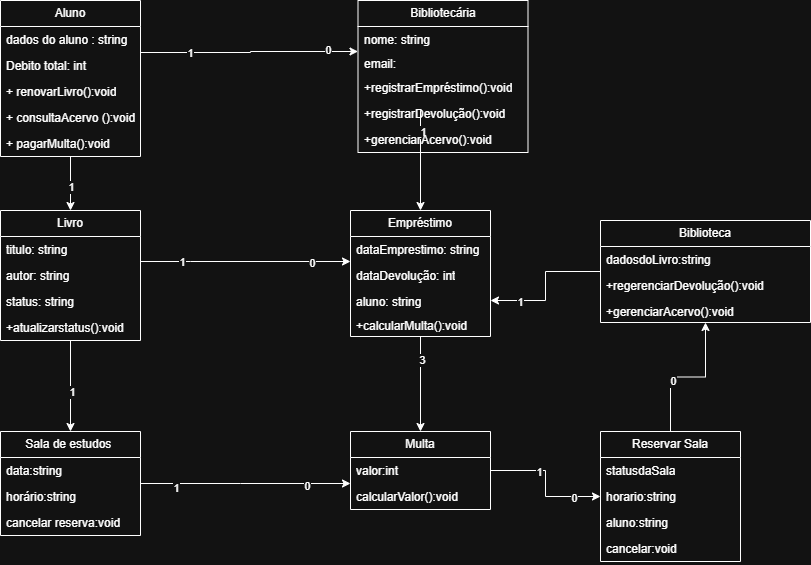

The diagram above was exported from draw.io. Its source (the exported page's mxGraphModel, read from the mxfile embedded in the PNG):
<mxGraphModel dx="1418" dy="820" grid="1" gridSize="10" guides="1" tooltips="1" connect="1" arrows="1" fold="1" page="1" pageScale="1" pageWidth="827" pageHeight="1169" math="0" shadow="0">
  <root>
    <mxCell id="0" />
    <mxCell id="1" parent="0" />
    <mxCell id="_KXAPWH13s6nwWAM8TSo-9" edge="1" parent="1" source="_KXAPWH13s6nwWAM8TSo-1" style="edgeStyle=orthogonalEdgeStyle;rounded=0;orthogonalLoop=1;jettySize=auto;html=1;" target="_KXAPWH13s6nwWAM8TSo-5" value="">
      <mxGeometry relative="1" as="geometry">
        <Array as="points">
          <mxPoint x="310" y="102" />
          <mxPoint x="310" y="101" />
        </Array>
      </mxGeometry>
    </mxCell>
    <mxCell id="_KXAPWH13s6nwWAM8TSo-10" connectable="0" parent="_KXAPWH13s6nwWAM8TSo-9" style="edgeLabel;html=1;align=center;verticalAlign=middle;resizable=0;points=[];" value="1" vertex="1">
      <mxGeometry relative="1" x="-0.5556" as="geometry">
        <mxPoint as="offset" />
      </mxGeometry>
    </mxCell>
    <mxCell id="_KXAPWH13s6nwWAM8TSo-39" connectable="0" parent="_KXAPWH13s6nwWAM8TSo-9" style="edgeLabel;html=1;align=center;verticalAlign=middle;resizable=0;points=[];" value="0" vertex="1">
      <mxGeometry relative="1" x="0.7173" y="2" as="geometry">
        <mxPoint as="offset" />
      </mxGeometry>
    </mxCell>
    <mxCell id="_KXAPWH13s6nwWAM8TSo-15" edge="1" parent="1" source="_KXAPWH13s6nwWAM8TSo-1" style="edgeStyle=orthogonalEdgeStyle;rounded=0;orthogonalLoop=1;jettySize=auto;html=1;" target="_KXAPWH13s6nwWAM8TSo-11" value="">
      <mxGeometry relative="1" as="geometry" />
    </mxCell>
    <mxCell id="_KXAPWH13s6nwWAM8TSo-33" connectable="0" parent="_KXAPWH13s6nwWAM8TSo-15" style="edgeLabel;html=1;align=center;verticalAlign=middle;resizable=0;points=[];" value="1" vertex="1">
      <mxGeometry relative="1" x="0.1132" as="geometry">
        <mxPoint as="offset" />
      </mxGeometry>
    </mxCell>
    <mxCell id="_KXAPWH13s6nwWAM8TSo-1" parent="1" style="swimlane;fontStyle=0;childLayout=stackLayout;horizontal=1;startSize=26;fillColor=none;horizontalStack=0;resizeParent=1;resizeParentMax=0;resizeLast=0;collapsible=1;marginBottom=0;whiteSpace=wrap;html=1;" value="Aluno" vertex="1">
      <mxGeometry height="156" width="140" x="60" y="50" as="geometry" />
    </mxCell>
    <mxCell id="_KXAPWH13s6nwWAM8TSo-2" parent="_KXAPWH13s6nwWAM8TSo-1" style="text;strokeColor=none;fillColor=none;align=left;verticalAlign=top;spacingLeft=4;spacingRight=4;overflow=hidden;rotatable=0;points=[[0,0.5],[1,0.5]];portConstraint=eastwest;whiteSpace=wrap;html=1;" value="dados do aluno : string&amp;nbsp;" vertex="1">
      <mxGeometry height="26" width="140" y="26" as="geometry" />
    </mxCell>
    <mxCell id="DV06_Xpf1rtDkYhJA2bT-1" parent="_KXAPWH13s6nwWAM8TSo-1" style="text;strokeColor=none;fillColor=none;align=left;verticalAlign=top;spacingLeft=4;spacingRight=4;overflow=hidden;rotatable=0;points=[[0,0.5],[1,0.5]];portConstraint=eastwest;whiteSpace=wrap;html=1;" value="Debito total: int&amp;nbsp;" vertex="1">
      <mxGeometry height="26" width="140" y="52" as="geometry" />
    </mxCell>
    <mxCell id="_KXAPWH13s6nwWAM8TSo-4" parent="_KXAPWH13s6nwWAM8TSo-1" style="text;strokeColor=none;fillColor=none;align=left;verticalAlign=top;spacingLeft=4;spacingRight=4;overflow=hidden;rotatable=0;points=[[0,0.5],[1,0.5]];portConstraint=eastwest;whiteSpace=wrap;html=1;" value="+ renovarLivro():void" vertex="1">
      <mxGeometry height="26" width="140" y="78" as="geometry" />
    </mxCell>
    <mxCell id="DV06_Xpf1rtDkYhJA2bT-4" parent="_KXAPWH13s6nwWAM8TSo-1" style="text;strokeColor=none;fillColor=none;align=left;verticalAlign=top;spacingLeft=4;spacingRight=4;overflow=hidden;rotatable=0;points=[[0,0.5],[1,0.5]];portConstraint=eastwest;whiteSpace=wrap;html=1;" value="+ consultaAcervo ():void" vertex="1">
      <mxGeometry height="26" width="140" y="104" as="geometry" />
    </mxCell>
    <mxCell id="DV06_Xpf1rtDkYhJA2bT-3" parent="_KXAPWH13s6nwWAM8TSo-1" style="text;strokeColor=none;fillColor=none;align=left;verticalAlign=top;spacingLeft=4;spacingRight=4;overflow=hidden;rotatable=0;points=[[0,0.5],[1,0.5]];portConstraint=eastwest;whiteSpace=wrap;html=1;" value="+ pagarMulta():void" vertex="1">
      <mxGeometry height="26" width="140" y="130" as="geometry" />
    </mxCell>
    <mxCell id="_KXAPWH13s6nwWAM8TSo-59" edge="1" parent="1" style="edgeStyle=orthogonalEdgeStyle;rounded=0;orthogonalLoop=1;jettySize=auto;html=1;" target="_KXAPWH13s6nwWAM8TSo-27">
      <mxGeometry relative="1" as="geometry">
        <Array as="points">
          <mxPoint x="480" y="160" />
          <mxPoint x="480" y="160" />
        </Array>
        <mxPoint x="480" y="210" as="sourcePoint" />
      </mxGeometry>
    </mxCell>
    <mxCell id="_KXAPWH13s6nwWAM8TSo-60" connectable="0" parent="_KXAPWH13s6nwWAM8TSo-59" style="edgeLabel;html=1;align=center;verticalAlign=middle;resizable=0;points=[];" value="1" vertex="1">
      <mxGeometry relative="1" x="-0.0556" y="2" as="geometry">
        <mxPoint as="offset" />
      </mxGeometry>
    </mxCell>
    <mxCell id="_KXAPWH13s6nwWAM8TSo-5" parent="1" style="swimlane;fontStyle=0;childLayout=stackLayout;horizontal=1;startSize=26;fillColor=none;horizontalStack=0;resizeParent=1;resizeParentMax=0;resizeLast=0;collapsible=1;marginBottom=0;whiteSpace=wrap;html=1;" value="Bibliotecária" vertex="1">
      <mxGeometry height="152" width="170" x="417.5" y="50" as="geometry" />
    </mxCell>
    <mxCell id="_KXAPWH13s6nwWAM8TSo-7" parent="_KXAPWH13s6nwWAM8TSo-5" style="text;strokeColor=none;fillColor=none;align=left;verticalAlign=top;spacingLeft=4;spacingRight=4;overflow=hidden;rotatable=0;points=[[0,0.5],[1,0.5]];portConstraint=eastwest;whiteSpace=wrap;html=1;" value="nome: string" vertex="1">
      <mxGeometry height="24" width="170" y="26" as="geometry" />
    </mxCell>
    <mxCell id="DV06_Xpf1rtDkYhJA2bT-5" parent="_KXAPWH13s6nwWAM8TSo-5" style="text;strokeColor=none;fillColor=none;align=left;verticalAlign=top;spacingLeft=4;spacingRight=4;overflow=hidden;rotatable=0;points=[[0,0.5],[1,0.5]];portConstraint=eastwest;whiteSpace=wrap;html=1;" value="email:&amp;nbsp;" vertex="1">
      <mxGeometry height="24" width="170" y="50" as="geometry" />
    </mxCell>
    <mxCell id="DV06_Xpf1rtDkYhJA2bT-6" parent="_KXAPWH13s6nwWAM8TSo-5" style="text;strokeColor=none;fillColor=none;align=left;verticalAlign=top;spacingLeft=4;spacingRight=4;overflow=hidden;rotatable=0;points=[[0,0.5],[1,0.5]];portConstraint=eastwest;whiteSpace=wrap;html=1;" value="+registrarEmpréstimo():void&lt;div&gt;&amp;nbsp;&lt;/div&gt;" vertex="1">
      <mxGeometry height="26" width="170" y="74" as="geometry" />
    </mxCell>
    <mxCell id="DV06_Xpf1rtDkYhJA2bT-7" parent="_KXAPWH13s6nwWAM8TSo-5" style="text;strokeColor=none;fillColor=none;align=left;verticalAlign=top;spacingLeft=4;spacingRight=4;overflow=hidden;rotatable=0;points=[[0,0.5],[1,0.5]];portConstraint=eastwest;whiteSpace=wrap;html=1;" value="+registrarDevolução():void" vertex="1">
      <mxGeometry height="26" width="170" y="100" as="geometry" />
    </mxCell>
    <mxCell id="_KXAPWH13s6nwWAM8TSo-6" parent="_KXAPWH13s6nwWAM8TSo-5" style="text;strokeColor=none;fillColor=none;align=left;verticalAlign=top;spacingLeft=4;spacingRight=4;overflow=hidden;rotatable=0;points=[[0,0.5],[1,0.5]];portConstraint=eastwest;whiteSpace=wrap;html=1;" value="+gerenciarAcervo():void" vertex="1">
      <mxGeometry height="26" width="170" y="126" as="geometry" />
    </mxCell>
    <mxCell id="_KXAPWH13s6nwWAM8TSo-20" edge="1" parent="1" source="_KXAPWH13s6nwWAM8TSo-11" style="edgeStyle=orthogonalEdgeStyle;rounded=0;orthogonalLoop=1;jettySize=auto;html=1;" target="_KXAPWH13s6nwWAM8TSo-16" value="">
      <mxGeometry relative="1" as="geometry" />
    </mxCell>
    <mxCell id="_KXAPWH13s6nwWAM8TSo-35" connectable="0" parent="_KXAPWH13s6nwWAM8TSo-20" style="edgeLabel;html=1;align=center;verticalAlign=middle;resizable=0;points=[];" value="1" vertex="1">
      <mxGeometry relative="1" x="0.1209" y="1" as="geometry">
        <mxPoint as="offset" />
      </mxGeometry>
    </mxCell>
    <mxCell id="_KXAPWH13s6nwWAM8TSo-32" edge="1" parent="1" source="_KXAPWH13s6nwWAM8TSo-11" style="edgeStyle=orthogonalEdgeStyle;rounded=0;orthogonalLoop=1;jettySize=auto;html=1;" target="_KXAPWH13s6nwWAM8TSo-27" value="">
      <mxGeometry relative="1" as="geometry">
        <Array as="points">
          <mxPoint x="250" y="311" />
          <mxPoint x="250" y="311" />
        </Array>
      </mxGeometry>
    </mxCell>
    <mxCell id="_KXAPWH13s6nwWAM8TSo-34" connectable="0" parent="_KXAPWH13s6nwWAM8TSo-32" style="edgeLabel;html=1;align=center;verticalAlign=middle;resizable=0;points=[];" value="1" vertex="1">
      <mxGeometry relative="1" x="-0.6119" as="geometry">
        <mxPoint as="offset" />
      </mxGeometry>
    </mxCell>
    <mxCell id="_KXAPWH13s6nwWAM8TSo-38" connectable="0" parent="_KXAPWH13s6nwWAM8TSo-32" style="edgeLabel;html=1;align=center;verticalAlign=middle;resizable=0;points=[];" value="0" vertex="1">
      <mxGeometry relative="1" x="0.6318" y="-1" as="geometry">
        <mxPoint as="offset" />
      </mxGeometry>
    </mxCell>
    <mxCell id="_KXAPWH13s6nwWAM8TSo-11" parent="1" style="swimlane;fontStyle=0;childLayout=stackLayout;horizontal=1;startSize=26;fillColor=none;horizontalStack=0;resizeParent=1;resizeParentMax=0;resizeLast=0;collapsible=1;marginBottom=0;whiteSpace=wrap;html=1;" value="Livro" vertex="1">
      <mxGeometry height="130" width="140" x="60" y="260" as="geometry" />
    </mxCell>
    <mxCell id="_KXAPWH13s6nwWAM8TSo-12" parent="_KXAPWH13s6nwWAM8TSo-11" style="text;strokeColor=none;fillColor=none;align=left;verticalAlign=top;spacingLeft=4;spacingRight=4;overflow=hidden;rotatable=0;points=[[0,0.5],[1,0.5]];portConstraint=eastwest;whiteSpace=wrap;html=1;" value="titulo: string" vertex="1">
      <mxGeometry height="26" width="140" y="26" as="geometry" />
    </mxCell>
    <mxCell id="_KXAPWH13s6nwWAM8TSo-13" parent="_KXAPWH13s6nwWAM8TSo-11" style="text;strokeColor=none;fillColor=none;align=left;verticalAlign=top;spacingLeft=4;spacingRight=4;overflow=hidden;rotatable=0;points=[[0,0.5],[1,0.5]];portConstraint=eastwest;whiteSpace=wrap;html=1;" value="autor: string" vertex="1">
      <mxGeometry height="26" width="140" y="52" as="geometry" />
    </mxCell>
    <mxCell id="DV06_Xpf1rtDkYhJA2bT-8" parent="_KXAPWH13s6nwWAM8TSo-11" style="text;strokeColor=none;fillColor=none;align=left;verticalAlign=top;spacingLeft=4;spacingRight=4;overflow=hidden;rotatable=0;points=[[0,0.5],[1,0.5]];portConstraint=eastwest;whiteSpace=wrap;html=1;" value="status: string" vertex="1">
      <mxGeometry height="26" width="140" y="78" as="geometry" />
    </mxCell>
    <mxCell id="DV06_Xpf1rtDkYhJA2bT-9" parent="_KXAPWH13s6nwWAM8TSo-11" style="text;strokeColor=none;fillColor=none;align=left;verticalAlign=top;spacingLeft=4;spacingRight=4;overflow=hidden;rotatable=0;points=[[0,0.5],[1,0.5]];portConstraint=eastwest;whiteSpace=wrap;html=1;" value="+atualizarstatus():void" vertex="1">
      <mxGeometry height="26" width="140" y="104" as="geometry" />
    </mxCell>
    <mxCell id="_KXAPWH13s6nwWAM8TSo-25" edge="1" parent="1" source="_KXAPWH13s6nwWAM8TSo-16" style="edgeStyle=orthogonalEdgeStyle;rounded=0;orthogonalLoop=1;jettySize=auto;html=1;" target="_KXAPWH13s6nwWAM8TSo-21" value="">
      <mxGeometry relative="1" as="geometry">
        <Array as="points">
          <mxPoint x="300" y="533" />
          <mxPoint x="300" y="533" />
        </Array>
      </mxGeometry>
    </mxCell>
    <mxCell id="_KXAPWH13s6nwWAM8TSo-36" connectable="0" parent="_KXAPWH13s6nwWAM8TSo-25" style="edgeLabel;html=1;align=center;verticalAlign=middle;resizable=0;points=[];" value="1" vertex="1">
      <mxGeometry relative="1" x="-0.6667" y="-4" as="geometry">
        <mxPoint as="offset" />
      </mxGeometry>
    </mxCell>
    <mxCell id="_KXAPWH13s6nwWAM8TSo-37" connectable="0" parent="_KXAPWH13s6nwWAM8TSo-25" style="edgeLabel;html=1;align=center;verticalAlign=middle;resizable=0;points=[];" value="0" vertex="1">
      <mxGeometry relative="1" x="0.581" y="-2" as="geometry">
        <mxPoint as="offset" />
      </mxGeometry>
    </mxCell>
    <mxCell id="_KXAPWH13s6nwWAM8TSo-16" parent="1" style="swimlane;fontStyle=0;childLayout=stackLayout;horizontal=1;startSize=26;fillColor=none;horizontalStack=0;resizeParent=1;resizeParentMax=0;resizeLast=0;collapsible=1;marginBottom=0;whiteSpace=wrap;html=1;" value="Sala de estudos&amp;nbsp;" vertex="1">
      <mxGeometry height="104" width="140" x="60" y="481" as="geometry" />
    </mxCell>
    <mxCell id="_KXAPWH13s6nwWAM8TSo-17" parent="_KXAPWH13s6nwWAM8TSo-16" style="text;strokeColor=none;fillColor=none;align=left;verticalAlign=top;spacingLeft=4;spacingRight=4;overflow=hidden;rotatable=0;points=[[0,0.5],[1,0.5]];portConstraint=eastwest;whiteSpace=wrap;html=1;" value="data:string" vertex="1">
      <mxGeometry height="26" width="140" y="26" as="geometry" />
    </mxCell>
    <mxCell id="_KXAPWH13s6nwWAM8TSo-18" parent="_KXAPWH13s6nwWAM8TSo-16" style="text;strokeColor=none;fillColor=none;align=left;verticalAlign=top;spacingLeft=4;spacingRight=4;overflow=hidden;rotatable=0;points=[[0,0.5],[1,0.5]];portConstraint=eastwest;whiteSpace=wrap;html=1;" value="horário:string" vertex="1">
      <mxGeometry height="26" width="140" y="52" as="geometry" />
    </mxCell>
    <mxCell id="_KXAPWH13s6nwWAM8TSo-19" parent="_KXAPWH13s6nwWAM8TSo-16" style="text;strokeColor=none;fillColor=none;align=left;verticalAlign=top;spacingLeft=4;spacingRight=4;overflow=hidden;rotatable=0;points=[[0,0.5],[1,0.5]];portConstraint=eastwest;whiteSpace=wrap;html=1;" value="cancelar reserva:void" vertex="1">
      <mxGeometry height="26" width="140" y="78" as="geometry" />
    </mxCell>
    <mxCell id="_KXAPWH13s6nwWAM8TSo-46" edge="1" parent="1" source="_KXAPWH13s6nwWAM8TSo-21" style="edgeStyle=orthogonalEdgeStyle;rounded=0;orthogonalLoop=1;jettySize=auto;html=1;" target="_KXAPWH13s6nwWAM8TSo-42" value="">
      <mxGeometry relative="1" as="geometry" />
    </mxCell>
    <mxCell id="_KXAPWH13s6nwWAM8TSo-55" connectable="0" parent="_KXAPWH13s6nwWAM8TSo-46" style="edgeLabel;html=1;align=center;verticalAlign=middle;resizable=0;points=[];" value="1" vertex="1">
      <mxGeometry relative="1" x="-0.2909" y="-1" as="geometry">
        <mxPoint as="offset" />
      </mxGeometry>
    </mxCell>
    <mxCell id="_KXAPWH13s6nwWAM8TSo-56" connectable="0" parent="_KXAPWH13s6nwWAM8TSo-46" style="edgeLabel;html=1;align=center;verticalAlign=middle;resizable=0;points=[];" value="0" vertex="1">
      <mxGeometry relative="1" x="0.6" y="-1" as="geometry">
        <mxPoint as="offset" />
      </mxGeometry>
    </mxCell>
    <mxCell id="_KXAPWH13s6nwWAM8TSo-21" parent="1" style="swimlane;fontStyle=0;childLayout=stackLayout;horizontal=1;startSize=26;fillColor=none;horizontalStack=0;resizeParent=1;resizeParentMax=0;resizeLast=0;collapsible=1;marginBottom=0;whiteSpace=wrap;html=1;" value="Multa" vertex="1">
      <mxGeometry height="78" width="140" x="410" y="481" as="geometry" />
    </mxCell>
    <mxCell id="_KXAPWH13s6nwWAM8TSo-22" parent="_KXAPWH13s6nwWAM8TSo-21" style="text;strokeColor=none;fillColor=none;align=left;verticalAlign=top;spacingLeft=4;spacingRight=4;overflow=hidden;rotatable=0;points=[[0,0.5],[1,0.5]];portConstraint=eastwest;whiteSpace=wrap;html=1;" value="valor:int&amp;nbsp;" vertex="1">
      <mxGeometry height="26" width="140" y="26" as="geometry" />
    </mxCell>
    <mxCell id="_KXAPWH13s6nwWAM8TSo-23" parent="_KXAPWH13s6nwWAM8TSo-21" style="text;strokeColor=none;fillColor=none;align=left;verticalAlign=top;spacingLeft=4;spacingRight=4;overflow=hidden;rotatable=0;points=[[0,0.5],[1,0.5]];portConstraint=eastwest;whiteSpace=wrap;html=1;" value="calcularValor():void" vertex="1">
      <mxGeometry height="26" width="140" y="52" as="geometry" />
    </mxCell>
    <mxCell id="_KXAPWH13s6nwWAM8TSo-40" edge="1" parent="1" source="_KXAPWH13s6nwWAM8TSo-27" style="edgeStyle=orthogonalEdgeStyle;rounded=0;orthogonalLoop=1;jettySize=auto;html=1;" target="_KXAPWH13s6nwWAM8TSo-21">
      <mxGeometry relative="1" as="geometry" />
    </mxCell>
    <mxCell id="_KXAPWH13s6nwWAM8TSo-41" connectable="0" parent="_KXAPWH13s6nwWAM8TSo-40" style="edgeLabel;html=1;align=center;verticalAlign=middle;resizable=0;points=[];" value="3" vertex="1">
      <mxGeometry relative="1" x="-0.5054" y="1" as="geometry">
        <mxPoint as="offset" />
      </mxGeometry>
    </mxCell>
    <mxCell id="_KXAPWH13s6nwWAM8TSo-27" parent="1" style="swimlane;fontStyle=0;childLayout=stackLayout;horizontal=1;startSize=26;fillColor=none;horizontalStack=0;resizeParent=1;resizeParentMax=0;resizeLast=0;collapsible=1;marginBottom=0;whiteSpace=wrap;html=1;" value="Empréstimo" vertex="1">
      <mxGeometry height="126" width="140" x="410" y="260" as="geometry" />
    </mxCell>
    <mxCell id="_KXAPWH13s6nwWAM8TSo-28" parent="_KXAPWH13s6nwWAM8TSo-27" style="text;strokeColor=none;fillColor=none;align=left;verticalAlign=top;spacingLeft=4;spacingRight=4;overflow=hidden;rotatable=0;points=[[0,0.5],[1,0.5]];portConstraint=eastwest;whiteSpace=wrap;html=1;" value="dataEmprestimo: string" vertex="1">
      <mxGeometry height="26" width="140" y="26" as="geometry" />
    </mxCell>
    <mxCell id="_KXAPWH13s6nwWAM8TSo-29" parent="_KXAPWH13s6nwWAM8TSo-27" style="text;strokeColor=none;fillColor=none;align=left;verticalAlign=top;spacingLeft=4;spacingRight=4;overflow=hidden;rotatable=0;points=[[0,0.5],[1,0.5]];portConstraint=eastwest;whiteSpace=wrap;html=1;" value="dataDevolução: int" vertex="1">
      <mxGeometry height="26" width="140" y="52" as="geometry" />
    </mxCell>
    <mxCell id="_KXAPWH13s6nwWAM8TSo-30" parent="_KXAPWH13s6nwWAM8TSo-27" style="text;strokeColor=none;fillColor=none;align=left;verticalAlign=top;spacingLeft=4;spacingRight=4;overflow=hidden;rotatable=0;points=[[0,0.5],[1,0.5]];portConstraint=eastwest;whiteSpace=wrap;html=1;" value="aluno: string" vertex="1">
      <mxGeometry height="24" width="140" y="78" as="geometry" />
    </mxCell>
    <mxCell id="DV06_Xpf1rtDkYhJA2bT-10" parent="_KXAPWH13s6nwWAM8TSo-27" style="text;strokeColor=none;fillColor=none;align=left;verticalAlign=top;spacingLeft=4;spacingRight=4;overflow=hidden;rotatable=0;points=[[0,0.5],[1,0.5]];portConstraint=eastwest;whiteSpace=wrap;html=1;" value="+calcularMulta():void" vertex="1">
      <mxGeometry height="24" width="140" y="102" as="geometry" />
    </mxCell>
    <mxCell id="_KXAPWH13s6nwWAM8TSo-51" edge="1" parent="1" source="_KXAPWH13s6nwWAM8TSo-42" style="edgeStyle=orthogonalEdgeStyle;rounded=0;orthogonalLoop=1;jettySize=auto;html=1;" target="_KXAPWH13s6nwWAM8TSo-47" value="">
      <mxGeometry relative="1" as="geometry" />
    </mxCell>
    <mxCell id="_KXAPWH13s6nwWAM8TSo-57" connectable="0" parent="_KXAPWH13s6nwWAM8TSo-51" style="edgeLabel;html=1;align=center;verticalAlign=middle;resizable=0;points=[];" value="0" vertex="1">
      <mxGeometry relative="1" x="-0.215" y="-4" as="geometry">
        <mxPoint as="offset" />
      </mxGeometry>
    </mxCell>
    <mxCell id="_KXAPWH13s6nwWAM8TSo-42" parent="1" style="swimlane;fontStyle=0;childLayout=stackLayout;horizontal=1;startSize=26;fillColor=none;horizontalStack=0;resizeParent=1;resizeParentMax=0;resizeLast=0;collapsible=1;marginBottom=0;whiteSpace=wrap;html=1;" value="Reservar Sala" vertex="1">
      <mxGeometry height="130" width="140" x="660" y="481" as="geometry" />
    </mxCell>
    <mxCell id="_KXAPWH13s6nwWAM8TSo-43" parent="_KXAPWH13s6nwWAM8TSo-42" style="text;strokeColor=none;fillColor=none;align=left;verticalAlign=top;spacingLeft=4;spacingRight=4;overflow=hidden;rotatable=0;points=[[0,0.5],[1,0.5]];portConstraint=eastwest;whiteSpace=wrap;html=1;" value="statusdaSala" vertex="1">
      <mxGeometry height="26" width="140" y="26" as="geometry" />
    </mxCell>
    <mxCell id="_KXAPWH13s6nwWAM8TSo-44" parent="_KXAPWH13s6nwWAM8TSo-42" style="text;strokeColor=none;fillColor=none;align=left;verticalAlign=top;spacingLeft=4;spacingRight=4;overflow=hidden;rotatable=0;points=[[0,0.5],[1,0.5]];portConstraint=eastwest;whiteSpace=wrap;html=1;" value="horario:string" vertex="1">
      <mxGeometry height="26" width="140" y="52" as="geometry" />
    </mxCell>
    <mxCell id="_KXAPWH13s6nwWAM8TSo-45" parent="_KXAPWH13s6nwWAM8TSo-42" style="text;strokeColor=none;fillColor=none;align=left;verticalAlign=top;spacingLeft=4;spacingRight=4;overflow=hidden;rotatable=0;points=[[0,0.5],[1,0.5]];portConstraint=eastwest;whiteSpace=wrap;html=1;" value="aluno:string&amp;nbsp;" vertex="1">
      <mxGeometry height="26" width="140" y="78" as="geometry" />
    </mxCell>
    <mxCell id="DV06_Xpf1rtDkYhJA2bT-11" parent="_KXAPWH13s6nwWAM8TSo-42" style="text;strokeColor=none;fillColor=none;align=left;verticalAlign=top;spacingLeft=4;spacingRight=4;overflow=hidden;rotatable=0;points=[[0,0.5],[1,0.5]];portConstraint=eastwest;whiteSpace=wrap;html=1;" value="cancelar:void" vertex="1">
      <mxGeometry height="26" width="140" y="104" as="geometry" />
    </mxCell>
    <mxCell id="_KXAPWH13s6nwWAM8TSo-54" edge="1" parent="1" source="_KXAPWH13s6nwWAM8TSo-47" style="edgeStyle=orthogonalEdgeStyle;rounded=0;orthogonalLoop=1;jettySize=auto;html=1;" target="_KXAPWH13s6nwWAM8TSo-30" value="">
      <mxGeometry relative="1" as="geometry" />
    </mxCell>
    <mxCell id="_KXAPWH13s6nwWAM8TSo-58" connectable="0" parent="_KXAPWH13s6nwWAM8TSo-54" style="edgeLabel;html=1;align=center;verticalAlign=middle;resizable=0;points=[];" value="1" vertex="1">
      <mxGeometry relative="1" x="0.5797" y="1" as="geometry">
        <mxPoint as="offset" />
      </mxGeometry>
    </mxCell>
    <mxCell id="_KXAPWH13s6nwWAM8TSo-47" parent="1" style="swimlane;fontStyle=0;childLayout=stackLayout;horizontal=1;startSize=26;fillColor=none;horizontalStack=0;resizeParent=1;resizeParentMax=0;resizeLast=0;collapsible=1;marginBottom=0;whiteSpace=wrap;html=1;" value="Biblioteca" vertex="1">
      <mxGeometry height="102" width="210" x="660" y="270" as="geometry" />
    </mxCell>
    <mxCell id="_KXAPWH13s6nwWAM8TSo-48" parent="_KXAPWH13s6nwWAM8TSo-47" style="text;strokeColor=none;fillColor=none;align=left;verticalAlign=top;spacingLeft=4;spacingRight=4;overflow=hidden;rotatable=0;points=[[0,0.5],[1,0.5]];portConstraint=eastwest;whiteSpace=wrap;html=1;" value="dadosdoLivro:string" vertex="1">
      <mxGeometry height="26" width="210" y="26" as="geometry" />
    </mxCell>
    <mxCell id="_KXAPWH13s6nwWAM8TSo-49" parent="_KXAPWH13s6nwWAM8TSo-47" style="text;strokeColor=none;fillColor=none;align=left;verticalAlign=top;spacingLeft=4;spacingRight=4;overflow=hidden;rotatable=0;points=[[0,0.5],[1,0.5]];portConstraint=eastwest;whiteSpace=wrap;html=1;" value="+regerenciarDevolução():void" vertex="1">
      <mxGeometry height="26" width="210" y="52" as="geometry" />
    </mxCell>
    <mxCell id="_KXAPWH13s6nwWAM8TSo-50" parent="_KXAPWH13s6nwWAM8TSo-47" style="text;strokeColor=none;fillColor=none;align=left;verticalAlign=top;spacingLeft=4;spacingRight=4;overflow=hidden;rotatable=0;points=[[0,0.5],[1,0.5]];portConstraint=eastwest;whiteSpace=wrap;html=1;" value="+gerenciarAcervo():void" vertex="1">
      <mxGeometry height="24" width="210" y="78" as="geometry" />
    </mxCell>
  </root>
</mxGraphModel>